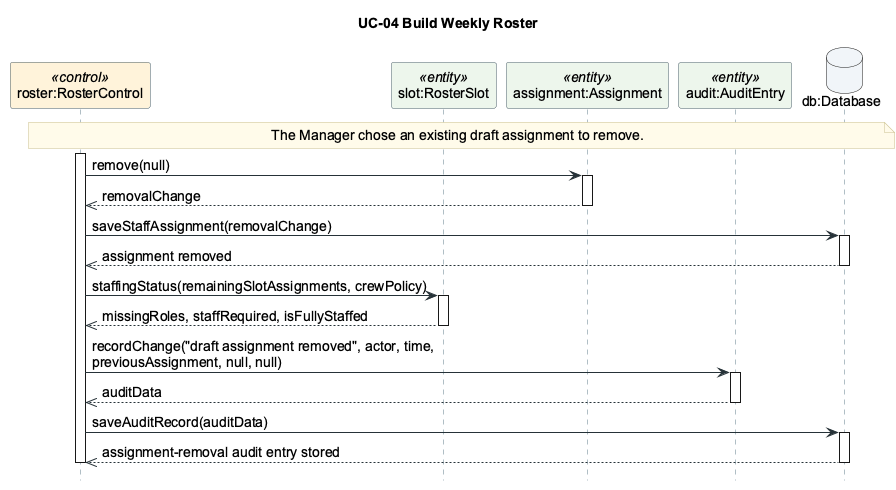

The diagram above was rendered by PlantUML. Its source (embedded in the PNG):
@startuml
hide footbox
skinparam backgroundColor #FFFFFF
skinparam defaultFontName Arial
skinparam defaultFontSize 14
skinparam shadowing false
skinparam maxMessageSize 350
skinparam sequenceMessageAlign left
skinparam BoxPadding 8
skinparam ArrowColor #263238
skinparam NoteBackgroundColor #FFFBEA
skinparam NoteBorderColor #C8BE8A
skinparam sequence {
  LifeLineBorderColor #607D8B
  ParticipantBorderColor #455A64
  ParticipantBackgroundColor #F8FAFC
  ActorBorderColor #263238
  ActorBackgroundColor #FFFFFF
  GroupBorderColor #455A64
  GroupBackgroundColor #F8FAFC
  ActivationBorderColor #455A64
  ActivationBackgroundColor #FFFFFF
}
title UC-04 Build Weekly Roster

participant "roster:RosterControl" as roster <<control>> #FFF3DA
participant "slot:RosterSlot" as slot <<entity>> #EDF6EC
participant "assignment:Assignment" as assignment <<entity>> #EDF6EC
participant "audit:AuditEntry" as audit <<entity>> #EDF6EC
database "db:Database" as db #F1F5F9

' Sample decomposition; behavioural scope, bindings and source mappings: README.md.
' Database messages use the requested business-operation abstraction; see README.md.
note over roster, db
  The Manager chose an existing draft assignment to remove.
end note
activate roster
roster -> assignment: remove(null)
activate assignment
assignment -->> roster: removalChange
deactivate assignment
roster -> db: saveStaffAssignment(removalChange)
activate db
db -->> roster: assignment removed
deactivate db
roster -> slot: staffingStatus(remainingSlotAssignments, crewPolicy)
activate slot
slot -->> roster: missingRoles, staffRequired, isFullyStaffed
deactivate slot
roster -> audit: recordChange("draft assignment removed", actor, time,\npreviousAssignment, null, null)
activate audit
audit -->> roster: auditData
deactivate audit
roster -> db: saveAuditRecord(auditData)
activate db
db -->> roster: assignment-removal audit entry stored
deactivate db
deactivate roster
/'
Original SQL retained for the associated operation:
-- Remove the staff assignment from this slot
DELETE FROM Assignment
WHERE assignmentID = :assignmentId AND slotID = :slotId;

-- Record removal of the draft assignment
INSERT INTO AuditEntry
(actingUser, timestamp, previousValue, newValue, reason)
VALUES (:actor, :time, :previous, :new, :reason);
'/
@enduml